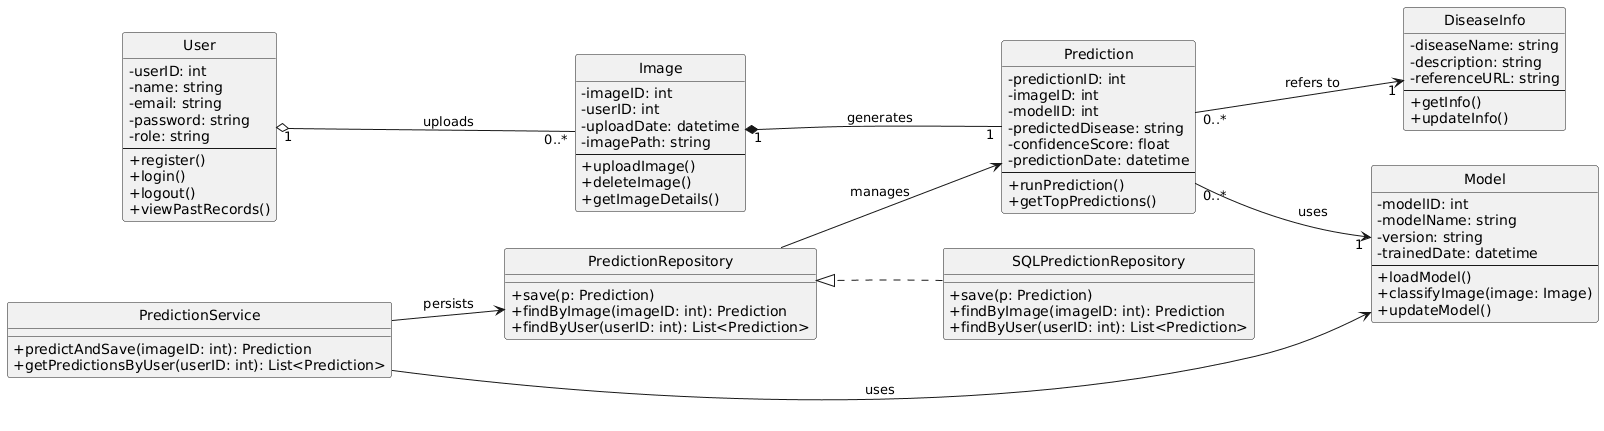

The diagram above was rendered by PlantUML. Its source (embedded in the PNG):
@startuml
left to right direction
skinparam classAttributeIconSize 0
hide circle
hide stereotypes

class User {
  -userID: int
  -name: string
  -email: string
  -password: string
  -role: string
  --
  +register()
  +login()
  +logout()
  +viewPastRecords()
}

class Image {
  -imageID: int
  -userID: int
  -uploadDate: datetime
  -imagePath: string
  --
  +uploadImage()
  +deleteImage()
  +getImageDetails()
}

class Prediction {
  -predictionID: int
  -imageID: int
  -modelID: int
  -predictedDisease: string
  -confidenceScore: float
  -predictionDate: datetime
  --
  +runPrediction()
  +getTopPredictions()
}

class Model {
  -modelID: int
  -modelName: string
  -version: string
  -trainedDate: datetime
  --
  +loadModel()
  +classifyImage(image: Image)
  +updateModel()
}

class DiseaseInfo {
  -diseaseName: string
  -description: string
  -referenceURL: string
  --
  +getInfo()
  +updateInfo()
}

' Persistence/service layer to ensure SQL saving of predictions
class PredictionRepository {
  +save(p: Prediction)
  +findByImage(imageID: int): Prediction
  +findByUser(userID: int): List<Prediction>
}

class SQLPredictionRepository {
  +save(p: Prediction)
  +findByImage(imageID: int): Prediction
  +findByUser(userID: int): List<Prediction>
}

class PredictionService {
  +predictAndSave(imageID: int): Prediction
  +getPredictionsByUser(userID: int): List<Prediction>
}

' Domain relationships
User "1" o-- "0..*" Image : uploads
Image "1" *-- "1" Prediction : generates
Prediction "0..*" --> "1" Model : uses
Prediction "0..*" --> "1" DiseaseInfo : refers to

' Service/Repository wiring for SQL persistence
PredictionService --> Model : uses
PredictionService --> PredictionRepository : persists
PredictionRepository --> Prediction : manages
SQLPredictionRepository ..|> PredictionRepository

' Layout nudges
User -[hidden]-> Image
Image -[hidden]-> Prediction
Prediction -[hidden]-> DiseaseInfo
Prediction -[hidden]-> Model
PredictionRepository -[hidden]-> SQLPredictionRepository
@enduml